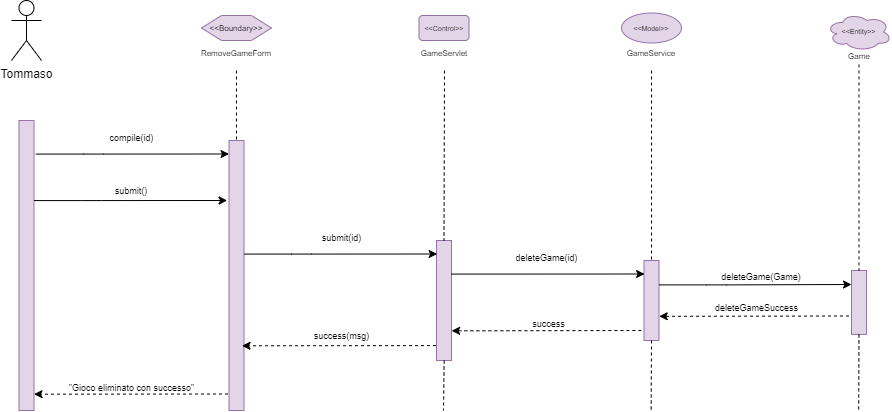

The diagram above was exported from draw.io. Its source (the exported page's mxGraphModel, read from the mxfile embedded in the PNG):
<mxGraphModel dx="888" dy="695" grid="1" gridSize="10" guides="1" tooltips="1" connect="1" arrows="1" fold="1" page="1" pageScale="1" pageWidth="827" pageHeight="1169" math="0" shadow="0">
  <root>
    <mxCell id="0" />
    <mxCell id="1" parent="0" />
    <mxCell id="RKbFUW7Za1edfqImhwlX-1" value="Tommaso" style="shape=umlActor;verticalLabelPosition=bottom;verticalAlign=top;html=1;outlineConnect=0;" parent="1" vertex="1">
      <mxGeometry x="310" y="450" width="30" height="60" as="geometry" />
    </mxCell>
    <mxCell id="RKbFUW7Za1edfqImhwlX-2" value="" style="rounded=0;whiteSpace=wrap;html=1;fillColor=#e1d5e7;strokeColor=#9673a6;" parent="1" vertex="1">
      <mxGeometry x="317.5" y="570" width="15" height="290" as="geometry" />
    </mxCell>
    <mxCell id="RKbFUW7Za1edfqImhwlX-3" value="" style="rounded=0;whiteSpace=wrap;html=1;fillColor=#e1d5e7;strokeColor=#9673a6;" parent="1" vertex="1">
      <mxGeometry x="527.5" y="590" width="15" height="270" as="geometry" />
    </mxCell>
    <mxCell id="RKbFUW7Za1edfqImhwlX-4" value="" style="endArrow=none;dashed=1;html=1;rounded=0;fontSize=8;entryX=0.5;entryY=0;entryDx=0;entryDy=0;exitX=0.5;exitY=1;exitDx=0;exitDy=0;" parent="1" target="RKbFUW7Za1edfqImhwlX-3" edge="1">
      <mxGeometry width="50" height="50" relative="1" as="geometry">
        <mxPoint x="535.0000000000002" y="520" as="sourcePoint" />
        <mxPoint x="557.5" y="580" as="targetPoint" />
      </mxGeometry>
    </mxCell>
    <mxCell id="RKbFUW7Za1edfqImhwlX-5" value="&amp;lt;&amp;lt;Boundary&amp;gt;&amp;gt;" style="shape=hexagon;perimeter=hexagonPerimeter2;whiteSpace=wrap;html=1;fixedSize=1;fontSize=8;fillColor=#e1d5e7;strokeColor=#9673a6;" parent="1" vertex="1">
      <mxGeometry x="500" y="465" width="70" height="25" as="geometry" />
    </mxCell>
    <mxCell id="RKbFUW7Za1edfqImhwlX-6" value="&lt;div&gt;RemoveGameForm&lt;/div&gt;" style="text;html=1;strokeColor=none;fillColor=none;align=center;verticalAlign=middle;whiteSpace=wrap;rounded=0;fontSize=8;" parent="1" vertex="1">
      <mxGeometry x="520" y="495" width="30" height="15" as="geometry" />
    </mxCell>
    <mxCell id="RKbFUW7Za1edfqImhwlX-7" value="submit()" style="text;html=1;strokeColor=none;fillColor=none;align=center;verticalAlign=middle;whiteSpace=wrap;rounded=0;fontSize=9;" parent="1" vertex="1">
      <mxGeometry x="370" y="630" width="120" height="20" as="geometry" />
    </mxCell>
    <mxCell id="RKbFUW7Za1edfqImhwlX-8" value="&amp;lt;&amp;lt;Control&amp;gt;&amp;gt;" style="rounded=1;whiteSpace=wrap;html=1;fontSize=7;fillColor=#e1d5e7;strokeColor=#9673a6;" parent="1" vertex="1">
      <mxGeometry x="717.5" y="465" width="50" height="25" as="geometry" />
    </mxCell>
    <mxCell id="RKbFUW7Za1edfqImhwlX-9" value="GameServlet" style="text;html=1;strokeColor=none;fillColor=none;align=center;verticalAlign=middle;whiteSpace=wrap;rounded=0;fontSize=8;" parent="1" vertex="1">
      <mxGeometry x="727.5" y="495" width="30" height="15" as="geometry" />
    </mxCell>
    <mxCell id="RKbFUW7Za1edfqImhwlX-10" value="" style="rounded=0;whiteSpace=wrap;html=1;fillColor=#e1d5e7;strokeColor=#9673a6;" parent="1" vertex="1">
      <mxGeometry x="735" y="690" width="15" height="120" as="geometry" />
    </mxCell>
    <mxCell id="RKbFUW7Za1edfqImhwlX-11" value="" style="endArrow=none;dashed=1;html=1;rounded=0;fontSize=8;entryX=0.5;entryY=0;entryDx=0;entryDy=0;" parent="1" target="RKbFUW7Za1edfqImhwlX-10" edge="1">
      <mxGeometry width="50" height="50" relative="1" as="geometry">
        <mxPoint x="743" y="520" as="sourcePoint" />
        <mxPoint x="787.5" y="593.5" as="targetPoint" />
      </mxGeometry>
    </mxCell>
    <mxCell id="RKbFUW7Za1edfqImhwlX-12" value="&amp;lt;&amp;lt;Model&amp;gt;&amp;gt;" style="ellipse;whiteSpace=wrap;html=1;fontSize=7;fillColor=#e1d5e7;strokeColor=#9673a6;" parent="1" vertex="1">
      <mxGeometry x="920" y="462.5" width="60" height="30" as="geometry" />
    </mxCell>
    <mxCell id="RKbFUW7Za1edfqImhwlX-14" value="" style="rounded=0;whiteSpace=wrap;html=1;fillColor=#e1d5e7;strokeColor=#9673a6;" parent="1" vertex="1">
      <mxGeometry x="942.5" y="710" width="15" height="80" as="geometry" />
    </mxCell>
    <mxCell id="RKbFUW7Za1edfqImhwlX-15" value="" style="endArrow=none;dashed=1;html=1;rounded=0;fontSize=8;entryX=0.5;entryY=0;entryDx=0;entryDy=0;" parent="1" target="RKbFUW7Za1edfqImhwlX-14" edge="1">
      <mxGeometry width="50" height="50" relative="1" as="geometry">
        <mxPoint x="950" y="520" as="sourcePoint" />
        <mxPoint x="972.5" y="618.5" as="targetPoint" />
      </mxGeometry>
    </mxCell>
    <mxCell id="RKbFUW7Za1edfqImhwlX-16" value="GameService" style="text;html=1;strokeColor=none;fillColor=none;align=center;verticalAlign=middle;whiteSpace=wrap;rounded=0;fontSize=8;" parent="1" vertex="1">
      <mxGeometry x="935" y="495" width="30" height="15" as="geometry" />
    </mxCell>
    <mxCell id="RKbFUW7Za1edfqImhwlX-27" value="Game" style="text;html=1;strokeColor=none;fillColor=none;align=center;verticalAlign=middle;whiteSpace=wrap;rounded=0;fontSize=8;" parent="1" vertex="1">
      <mxGeometry x="1142.5" y="498.9100000000001" width="30" height="15" as="geometry" />
    </mxCell>
    <mxCell id="RKbFUW7Za1edfqImhwlX-28" value="" style="endArrow=classic;html=1;rounded=0;exitX=1;exitY=0;exitDx=0;exitDy=0;entryX=-0.125;entryY=0.121;entryDx=0;entryDy=0;entryPerimeter=0;" parent="1" edge="1">
      <mxGeometry width="50" height="50" relative="1" as="geometry">
        <mxPoint x="332.5" y="650.0700000000002" as="sourcePoint" />
        <mxPoint x="525.6250000000002" y="650" as="targetPoint" />
        <Array as="points">
          <mxPoint x="380" y="650.07" />
          <mxPoint x="400" y="650.07" />
        </Array>
      </mxGeometry>
    </mxCell>
    <mxCell id="RKbFUW7Za1edfqImhwlX-29" value="" style="endArrow=classic;html=1;rounded=0;exitX=1;exitY=0;exitDx=0;exitDy=0;entryX=-0.125;entryY=0.121;entryDx=0;entryDy=0;entryPerimeter=0;" parent="1" edge="1">
      <mxGeometry width="50" height="50" relative="1" as="geometry">
        <mxPoint x="542.5000000000002" y="703.5700000000002" as="sourcePoint" />
        <mxPoint x="735.625" y="703.5" as="targetPoint" />
        <Array as="points">
          <mxPoint x="590" y="703.57" />
          <mxPoint x="610" y="703.57" />
        </Array>
      </mxGeometry>
    </mxCell>
    <mxCell id="RKbFUW7Za1edfqImhwlX-31" value="" style="endArrow=classic;html=1;rounded=0;exitX=1;exitY=0;exitDx=0;exitDy=0;entryX=-0.125;entryY=0.121;entryDx=0;entryDy=0;entryPerimeter=0;" parent="1" edge="1">
      <mxGeometry width="50" height="50" relative="1" as="geometry">
        <mxPoint x="334.3800000000001" y="603.5700000000002" as="sourcePoint" />
        <mxPoint x="527.5050000000001" y="603.5" as="targetPoint" />
        <Array as="points">
          <mxPoint x="381.88" y="603.57" />
          <mxPoint x="401.88" y="603.57" />
        </Array>
      </mxGeometry>
    </mxCell>
    <mxCell id="RKbFUW7Za1edfqImhwlX-32" value="" style="endArrow=classic;html=1;rounded=0;dashed=1;fontSize=7;exitX=-0.047;exitY=0.97;exitDx=0;exitDy=0;exitPerimeter=0;" parent="1" edge="1">
      <mxGeometry width="50" height="50" relative="1" as="geometry">
        <mxPoint x="734.5050000000001" y="795.0999999999999" as="sourcePoint" />
        <mxPoint x="540.5" y="795.29" as="targetPoint" />
      </mxGeometry>
    </mxCell>
    <mxCell id="RKbFUW7Za1edfqImhwlX-33" value="" style="endArrow=classic;html=1;rounded=0;exitX=1;exitY=0;exitDx=0;exitDy=0;entryX=-0.125;entryY=0.121;entryDx=0;entryDy=0;entryPerimeter=0;" parent="1" edge="1">
      <mxGeometry width="50" height="50" relative="1" as="geometry">
        <mxPoint x="750" y="723.5700000000003" as="sourcePoint" />
        <mxPoint x="943.125" y="723.5000000000001" as="targetPoint" />
        <Array as="points">
          <mxPoint x="797.5" y="723.57" />
          <mxPoint x="817.5" y="723.57" />
        </Array>
      </mxGeometry>
    </mxCell>
    <mxCell id="RKbFUW7Za1edfqImhwlX-34" value="&lt;div style=&quot;font-size: 9px&quot;&gt;&lt;font style=&quot;font-size: 9px&quot;&gt;compile(id)&lt;/font&gt;&lt;/div&gt;" style="text;html=1;strokeColor=none;fillColor=none;align=center;verticalAlign=middle;whiteSpace=wrap;rounded=0;fontSize=9;" parent="1" vertex="1">
      <mxGeometry x="332.5" y="570" width="195" height="33.5" as="geometry" />
    </mxCell>
    <mxCell id="RKbFUW7Za1edfqImhwlX-35" value="success(msg)" style="text;html=1;strokeColor=none;fillColor=none;align=center;verticalAlign=middle;whiteSpace=wrap;rounded=0;fontSize=9;" parent="1" vertex="1">
      <mxGeometry x="542.5" y="768.32" width="195" height="33.5" as="geometry" />
    </mxCell>
    <mxCell id="RKbFUW7Za1edfqImhwlX-36" value="&quot;Gioco eliminato con successo&quot;" style="text;html=1;strokeColor=none;fillColor=none;align=center;verticalAlign=middle;whiteSpace=wrap;rounded=0;fontSize=9;" parent="1" vertex="1">
      <mxGeometry x="332.5" y="820" width="195" height="33.5" as="geometry" />
    </mxCell>
    <mxCell id="RKbFUW7Za1edfqImhwlX-37" value="success" style="text;html=1;strokeColor=none;fillColor=none;align=center;verticalAlign=middle;whiteSpace=wrap;rounded=0;fontSize=9;" parent="1" vertex="1">
      <mxGeometry x="750" y="756.5" width="195" height="33.5" as="geometry" />
    </mxCell>
    <mxCell id="RKbFUW7Za1edfqImhwlX-40" value="" style="endArrow=classic;html=1;rounded=0;dashed=1;fontSize=7;" parent="1" edge="1">
      <mxGeometry width="50" height="50" relative="1" as="geometry">
        <mxPoint x="939.88" y="780" as="sourcePoint" />
        <mxPoint x="750.13" y="780.3199999999999" as="targetPoint" />
      </mxGeometry>
    </mxCell>
    <mxCell id="RKbFUW7Za1edfqImhwlX-44" value="" style="endArrow=classic;html=1;rounded=0;dashed=1;fontSize=7;exitX=-0.047;exitY=0.97;exitDx=0;exitDy=0;exitPerimeter=0;" parent="1" edge="1">
      <mxGeometry width="50" height="50" relative="1" as="geometry">
        <mxPoint x="526.5049999999999" y="843.5" as="sourcePoint" />
        <mxPoint x="332.5" y="843.69" as="targetPoint" />
      </mxGeometry>
    </mxCell>
    <mxCell id="YgpQ5zw9J8etLhVCyD7v-1" value="&lt;div style=&quot;font-size: 9px&quot;&gt;&lt;font style=&quot;font-size: 9px&quot;&gt;submit(id)&lt;/font&gt;&lt;/div&gt;" style="text;html=1;strokeColor=none;fillColor=none;align=center;verticalAlign=middle;whiteSpace=wrap;rounded=0;fontSize=9;" parent="1" vertex="1">
      <mxGeometry x="542.5" y="670" width="195" height="33.5" as="geometry" />
    </mxCell>
    <mxCell id="YgpQ5zw9J8etLhVCyD7v-2" value="&lt;div style=&quot;font-size: 9px&quot;&gt;&lt;font style=&quot;font-size: 9px&quot;&gt;deleteGame(id)&lt;/font&gt;&lt;/div&gt;" style="text;html=1;strokeColor=none;fillColor=none;align=center;verticalAlign=middle;whiteSpace=wrap;rounded=0;fontSize=9;" parent="1" vertex="1">
      <mxGeometry x="747.5" y="690" width="195" height="33.5" as="geometry" />
    </mxCell>
    <mxCell id="YgpQ5zw9J8etLhVCyD7v-8" value="&lt;font style=&quot;font-size: 9px&quot;&gt;deleteGame(Game)&lt;/font&gt;" style="text;html=1;strokeColor=none;fillColor=none;align=center;verticalAlign=middle;whiteSpace=wrap;rounded=0;" parent="1" vertex="1">
      <mxGeometry x="1030" y="710" width="60" height="30" as="geometry" />
    </mxCell>
    <mxCell id="YgpQ5zw9J8etLhVCyD7v-13" value="" style="endArrow=classic;html=1;rounded=0;exitX=1;exitY=0;exitDx=0;exitDy=0;entryX=0;entryY=0.219;entryDx=0;entryDy=0;entryPerimeter=0;" parent="1" target="YgpQ5zw9J8etLhVCyD7v-19" edge="1">
      <mxGeometry width="50" height="50" relative="1" as="geometry">
        <mxPoint x="957.5000000000002" y="734.3900000000001" as="sourcePoint" />
        <mxPoint x="1140" y="734" as="targetPoint" />
        <Array as="points">
          <mxPoint x="1005" y="734.39" />
          <mxPoint x="1025" y="734.39" />
        </Array>
      </mxGeometry>
    </mxCell>
    <mxCell id="YgpQ5zw9J8etLhVCyD7v-18" value="&amp;lt;&amp;lt;Entity&amp;gt;&amp;gt;" style="ellipse;shape=cloud;whiteSpace=wrap;html=1;fontSize=7;fillColor=#e1d5e7;strokeColor=#9673a6;" parent="1" vertex="1">
      <mxGeometry x="1125" y="462.5" width="65" height="37.82" as="geometry" />
    </mxCell>
    <mxCell id="YgpQ5zw9J8etLhVCyD7v-19" value="" style="rounded=0;whiteSpace=wrap;html=1;fillColor=#e1d5e7;strokeColor=#9673a6;" parent="1" vertex="1">
      <mxGeometry x="1150" y="720" width="15" height="63.91" as="geometry" />
    </mxCell>
    <mxCell id="YgpQ5zw9J8etLhVCyD7v-20" value="" style="endArrow=none;dashed=1;html=1;rounded=0;fontSize=8;entryX=0.5;entryY=0;entryDx=0;entryDy=0;" parent="1" target="YgpQ5zw9J8etLhVCyD7v-19" edge="1">
      <mxGeometry width="50" height="50" relative="1" as="geometry">
        <mxPoint x="1157.5" y="513.91" as="sourcePoint" />
        <mxPoint x="1180" y="612.41" as="targetPoint" />
      </mxGeometry>
    </mxCell>
    <mxCell id="YgpQ5zw9J8etLhVCyD7v-23" value="deleteGameSuccess" style="text;html=1;strokeColor=none;fillColor=none;align=center;verticalAlign=middle;whiteSpace=wrap;rounded=0;fontSize=9;" parent="1" vertex="1">
      <mxGeometry x="957.5" y="740" width="195" height="33.5" as="geometry" />
    </mxCell>
    <mxCell id="YgpQ5zw9J8etLhVCyD7v-24" value="" style="endArrow=classic;html=1;rounded=0;dashed=1;fontSize=7;" parent="1" edge="1">
      <mxGeometry width="50" height="50" relative="1" as="geometry">
        <mxPoint x="1147.5" y="765.5" as="sourcePoint" />
        <mxPoint x="957.75" y="765.8199999999999" as="targetPoint" />
      </mxGeometry>
    </mxCell>
    <mxCell id="YgpQ5zw9J8etLhVCyD7v-27" value="" style="endArrow=none;dashed=1;html=1;rounded=0;fontSize=8;" parent="1" edge="1">
      <mxGeometry width="50" height="50" relative="1" as="geometry">
        <mxPoint x="742.66" y="810" as="sourcePoint" />
        <mxPoint x="742" y="860" as="targetPoint" />
      </mxGeometry>
    </mxCell>
    <mxCell id="YgpQ5zw9J8etLhVCyD7v-28" value="" style="endArrow=none;dashed=1;html=1;rounded=0;fontSize=8;exitX=0.5;exitY=1;exitDx=0;exitDy=0;" parent="1" source="RKbFUW7Za1edfqImhwlX-14" edge="1">
      <mxGeometry width="50" height="50" relative="1" as="geometry">
        <mxPoint x="950.3199999999998" y="810" as="sourcePoint" />
        <mxPoint x="949.66" y="860" as="targetPoint" />
      </mxGeometry>
    </mxCell>
    <mxCell id="YgpQ5zw9J8etLhVCyD7v-29" value="" style="endArrow=none;dashed=1;html=1;rounded=0;fontSize=8;exitX=0.5;exitY=1;exitDx=0;exitDy=0;" parent="1" source="YgpQ5zw9J8etLhVCyD7v-19" edge="1">
      <mxGeometry width="50" height="50" relative="1" as="geometry">
        <mxPoint x="1157.5" y="790" as="sourcePoint" />
        <mxPoint x="1157.1599999999999" y="860" as="targetPoint" />
      </mxGeometry>
    </mxCell>
  </root>
</mxGraphModel>